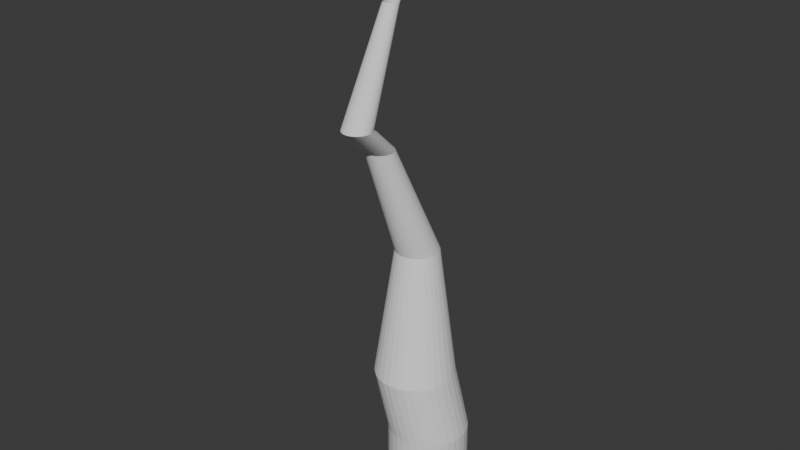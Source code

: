 # Source: env_tree_jiwan_01.blend  (saved by Blender 5.0.119; exported with 4.5.12 LTS)
import bpy
from mathutils import Matrix  # noqa: F401  (used for matrix-valued properties, if any)

bpy.ops.wm.read_factory_settings(use_empty=True)
scene = bpy.context.scene
scene.name = 'Scene'

# ---- collections
col_collection = bpy.data.collections.new('Collection'); scene.collection.children.link(col_collection)

# ---- world
world_world = bpy.data.worlds.new('World'); scene.world = world_world
world_world.use_nodes = True; world_world.node_tree.nodes.clear()
_N = world_world.node_tree.nodes; _L = world_world.node_tree.links
n0 = _N.new('ShaderNodeOutputWorld'); n0.name = 'World Output'; n0.location = (200, 100)
n1 = _N.new('ShaderNodeBackground'); n1.name = 'Background'; n1.location = (-200, 100)
n1.inputs[0].default_value = (0.05088, 0.05088, 0.05088, 1.0)
_L.new(n1.outputs[0], n0.inputs[0])
n0.is_active_output = True
world_world.color = (0.05088, 0.05088, 0.05088)
world_world.sun_shadow_jitter_overblur = 0.0

# ---- meshes
me_cylinder = bpy.data.meshes.new('Cylinder')
me_cylinder.from_pydata([(0.0, 1.0, -1.0), (0.0, 1.0, 1.0), (0.1951, 0.9808, -1.0), (0.1951, 0.9808, 1.0), (0.3827, 0.9239, -1.0), (0.3827, 0.9239, 1.0), (0.5556, 0.8315, -1.0), (0.5556, 0.8315, 1.0), (0.7071, 0.7071, -1.0), (0.7071, 0.7071, 1.0), (0.8315, 0.5556, -1.0), (0.8315, 0.5556, 1.0), (0.9239, 0.3827, -1.0), (0.9239, 0.3827, 1.0), (0.9808, 0.1951, -1.0), (0.9808, 0.1951, 1.0), (1.0, 0.0, -1.0), (1.0, 0.0, 1.0), (0.9808, -0.1951, -1.0), (0.9808, -0.1951, 1.0), (0.9239, -0.3827, -1.0), (0.9239, -0.3827, 1.0), (0.8315, -0.5556, -1.0), (0.8315, -0.5556, 1.0), (0.7071, -0.7071, -1.0), (0.7071, -0.7071, 1.0), (0.5556, -0.8315, -1.0), (0.5556, -0.8315, 1.0), (0.3827, -0.9239, -1.0), (0.3827, -0.9239, 1.0), (0.1951, -0.9808, -1.0), (0.1951, -0.9808, 1.0), (0.0, -1.0, -1.0), (0.0, -1.0, 1.0), (-0.1951, -0.9808, -1.0), (-0.1951, -0.9808, 1.0), (-0.3827, -0.9239, -1.0), (-0.3827, -0.9239, 1.0), (-0.5556, -0.8315, -1.0), (-0.5556, -0.8315, 1.0), (-0.7071, -0.7071, -1.0), (-0.7071, -0.7071, 1.0), (-0.8315, -0.5556, -1.0), (-0.8315, -0.5556, 1.0), (-0.9239, -0.3827, -1.0), (-0.9239, -0.3827, 1.0), (-0.9808, -0.1951, -1.0), (-0.9808, -0.1951, 1.0), (-1.0, 0.0, -1.0), (-1.0, 0.0, 1.0), (-0.9808, 0.1951, -1.0), (-0.9808, 0.1951, 1.0), (-0.9239, 0.3827, -1.0), (-0.9239, 0.3827, 1.0), (-0.8315, 0.5556, -1.0), (-0.8315, 0.5556, 1.0), (-0.7071, 0.7071, -1.0), (-0.7071, 0.7071, 1.0), (-0.5556, 0.8315, -1.0), (-0.5556, 0.8315, 1.0), (-0.3827, 0.9239, -1.0), (-0.3827, 0.9239, 1.0), (-0.1951, 0.9808, -1.0), (-0.1951, 0.9808, 1.0), (-0.1257, 0.8422, 2.554), (-0.3208, 0.8614, 2.554), (0.06186, 0.7852, 2.554), (0.2348, 0.6928, 2.554), (0.3863, 0.5685, 2.554), (0.5107, 0.4169, 2.554), (0.6031, 0.2441, 2.554), (0.66, 0.05646, 2.554), (0.6792, -0.1386, 2.554), (0.66, -0.3337, 2.554), (0.6031, -0.5213, 2.554), (0.5107, -0.6942, 2.554), (0.3863, -0.8457, 2.554), (0.2348, -0.9701, 2.554), (0.06186, -1.063, 2.554), (-0.1257, -1.119, 2.554), (-0.3208, -1.139, 2.554), (-0.5159, -1.119, 2.554), (-0.7035, -1.063, 2.554), (-0.8764, -0.9701, 2.554), (-1.028, -0.8457, 2.554), (-1.152, -0.6942, 2.554), (-1.245, -0.5213, 2.554), (-1.302, -0.3337, 2.554), (-1.321, -0.1386, 2.554), (-1.302, 0.05646, 2.554), (-1.245, 0.2441, 2.554), (-1.152, 0.4169, 2.554), (-1.028, 0.5685, 2.554), (-0.8764, 0.6928, 2.554), (-0.7035, 0.7852, 2.554), (-0.5159, 0.8422, 2.554), (-0.6274, 0.976, 5.498), (-0.7352, 0.9866, 5.498), (-0.5238, 0.9446, 5.498), (-0.4284, 0.8936, 5.498), (-0.3447, 0.8249, 5.498), (-0.276, 0.7412, 5.498), (-0.225, 0.6457, 5.498), (-0.1935, 0.5421, 5.498), (-0.1829, 0.4344, 5.498), (-0.1935, 0.3267, 5.498), (-0.225, 0.2231, 5.498), (-0.276, 0.1276, 5.498), (-0.3447, 0.04391, 5.498), (-0.4284, -0.02477, 5.498), (-0.5238, -0.0758, 5.498), (-0.6274, -0.1072, 5.498), (-0.7352, -0.1178, 5.498), (-0.8429, -0.1072, 5.498), (-0.9465, -0.0758, 5.498), (-1.042, -0.02477, 5.498), (-1.126, 0.04391, 5.498), (-1.194, 0.1276, 5.498), (-1.245, 0.2231, 5.498), (-1.277, 0.3267, 5.498), (-1.287, 0.4344, 5.498), (-1.277, 0.5421, 5.498), (-1.245, 0.6457, 5.498), (-1.194, 0.7412, 5.498), (-1.126, 0.8249, 5.498), (-1.042, 0.8936, 5.498), (-0.9465, 0.9446, 5.498), (-0.8429, 0.976, 5.498), (-0.9748, -0.2008, 8.289), (-1.045, -0.1939, 8.289), (-0.9072, -0.2213, 8.289), (-0.845, -0.2546, 8.289), (-0.7905, -0.2994, 8.289), (-0.7457, -0.3539, 8.289), (-0.7124, -0.4161, 8.289), (-0.6919, -0.4837, 8.289), (-0.685, -0.5539, 8.289), (-0.6919, -0.6241, 8.289), (-0.7124, -0.6917, 8.289), (-0.7457, -0.7539, 8.289), (-0.7905, -0.8084, 8.289), (-0.845, -0.8532, 8.289), (-0.9072, -0.8865, 8.289), (-0.9748, -0.907, 8.289), (-1.045, -0.9139, 8.289), (-1.115, -0.907, 8.289), (-1.183, -0.8865, 8.289), (-1.245, -0.8532, 8.289), (-1.3, -0.8084, 8.289), (-1.344, -0.7539, 8.289), (-1.378, -0.6917, 8.289), (-1.398, -0.6241, 8.289), (-1.405, -0.5539, 8.289), (-1.398, -0.4837, 8.289), (-1.378, -0.4161, 8.289), (-1.344, -0.3539, 8.289), (-1.3, -0.2994, 8.289), (-1.245, -0.2546, 8.289), (-1.183, -0.2213, 8.289), (-1.115, -0.2008, 8.289), (-0.7755, -1.155, 9.109), (-0.8458, -1.148, 9.109), (-0.708, -1.175, 9.109), (-0.6458, -1.209, 9.109), (-0.5912, -1.253, 9.109), (-0.5464, -1.308, 9.109), (-0.5132, -1.37, 9.109), (-0.4927, -1.438, 9.109), (-0.4858, -1.508, 9.109), (-0.4927, -1.578, 9.109), (-0.5132, -1.646, 9.109), (-0.5464, -1.708, 9.109), (-0.5912, -1.762, 9.109), (-0.6458, -1.807, 9.109), (-0.708, -1.84, 9.109), (-0.7755, -1.861, 9.109), (-0.8458, -1.868, 9.109), (-0.916, -1.861, 9.109), (-0.9835, -1.84, 9.109), (-1.046, -1.807, 9.109), (-1.1, -1.762, 9.109), (-1.145, -1.708, 9.109), (-1.178, -1.646, 9.109), (-1.199, -1.578, 9.109), (-1.206, -1.508, 9.109), (-1.199, -1.438, 9.109), (-1.178, -1.37, 9.109), (-1.145, -1.308, 9.109), (-1.1, -1.253, 9.109), (-1.046, -1.209, 9.109), (-0.9835, -1.175, 9.109), (-0.916, -1.155, 9.109), (-0.9599, -0.0007233, 11.61), (-0.9975, 0.002986, 11.61), (-0.9237, -0.01171, 11.61), (-0.8903, -0.02955, 11.61), (-0.861, -0.05356, 11.61), (-0.837, -0.08281, 11.61), (-0.8192, -0.1162, 11.61), (-0.8082, -0.1524, 11.61), (-0.8045, -0.1901, 11.61), (-0.8082, -0.2277, 11.61), (-0.8192, -0.2639, 11.61), (-0.837, -0.2973, 11.61), (-0.861, -0.3266, 11.61), (-0.8903, -0.3506, 11.61), (-0.9237, -0.3684, 11.61), (-0.9599, -0.3794, 11.61), (-0.9975, -0.3831, 11.61), (-1.035, -0.3794, 11.61), (-1.071, -0.3684, 11.61), (-1.105, -0.3506, 11.61), (-1.134, -0.3266, 11.61), (-1.158, -0.2973, 11.61), (-1.176, -0.2639, 11.61), (-1.187, -0.2277, 11.61), (-1.191, -0.1901, 11.61), (-1.187, -0.1524, 11.61), (-1.176, -0.1162, 11.61), (-1.158, -0.08281, 11.61), (-1.134, -0.05356, 11.61), (-1.105, -0.02955, 11.61), (-1.071, -0.01171, 11.61), (-1.035, -0.0007233, 11.61), (-2.039, -1.135, 13.54), (-2.05, -1.134, 13.54), (-2.027, -1.138, 13.54), (-2.017, -1.144, 13.54), (-2.008, -1.151, 13.54), (-2.001, -1.16, 13.54), (-1.995, -1.171, 13.54), (-1.992, -1.182, 13.54), (-1.991, -1.194, 13.54), (-1.992, -1.205, 13.54), (-1.995, -1.216, 13.54), (-2.001, -1.227, 13.54), (-2.008, -1.236, 13.54), (-2.017, -1.243, 13.54), (-2.027, -1.249, 13.54), (-2.039, -1.252, 13.54), (-2.05, -1.253, 13.54), (-2.062, -1.252, 13.54), (-2.073, -1.249, 13.54), (-2.083, -1.243, 13.54), (-2.092, -1.236, 13.54), (-2.1, -1.227, 13.54), (-2.105, -1.216, 13.54), (-2.109, -1.205, 13.54), (-2.11, -1.194, 13.54), (-2.109, -1.182, 13.54), (-2.105, -1.171, 13.54), (-2.1, -1.16, 13.54), (-2.092, -1.151, 13.54), (-2.083, -1.144, 13.54), (-2.073, -1.138, 13.54), (-2.062, -1.135, 13.54), (-2.029, -0.6922, 14.04), (-2.029, -0.6922, 14.04), (-2.029, -0.6922, 14.04), (-2.029, -0.6922, 14.04), (-2.029, -0.6922, 14.04), (-2.029, -0.6922, 14.04), (-2.029, -0.6922, 14.04), (-2.029, -0.6922, 14.04), (-2.029, -0.6922, 14.04), (-2.029, -0.6922, 14.04), (-2.029, -0.6922, 14.04), (-2.029, -0.6922, 14.04), (-2.029, -0.6922, 14.04), (-2.029, -0.6922, 14.04), (-2.029, -0.6922, 14.04), (-2.029, -0.6922, 14.04), (-2.029, -0.6922, 14.04), (-2.029, -0.6922, 14.04), (-2.029, -0.6922, 14.04), (-2.029, -0.6922, 14.04), (-2.029, -0.6922, 14.04), (-2.029, -0.6922, 14.04), (-2.029, -0.6922, 14.04), (-2.029, -0.6922, 14.04), (-2.029, -0.6922, 14.04), (-2.029, -0.6922, 14.04), (-2.029, -0.6922, 14.04), (-2.029, -0.6922, 14.04), (-2.029, -0.6922, 14.04), (-2.029, -0.6922, 14.04), (-2.029, -0.6922, 14.04), (-2.029, -0.6922, 14.04)], [], [(0, 1, 3, 2), (2, 3, 5, 4), (4, 5, 7, 6), (6, 7, 9, 8), (8, 9, 11, 10), (10, 11, 13, 12), (12, 13, 15, 14), (14, 15, 17, 16), (16, 17, 19, 18), (18, 19, 21, 20), (20, 21, 23, 22), (22, 23, 25, 24), (24, 25, 27, 26), (26, 27, 29, 28), (28, 29, 31, 30), (30, 31, 33, 32), (32, 33, 35, 34), (34, 35, 37, 36), (36, 37, 39, 38), (38, 39, 41, 40), (40, 41, 43, 42), (42, 43, 45, 44), (44, 45, 47, 46), (46, 47, 49, 48), (48, 49, 51, 50), (50, 51, 53, 52), (52, 53, 55, 54), (54, 55, 57, 56), (56, 57, 59, 58), (58, 59, 61, 60), (7, 5, 66, 67), (60, 61, 63, 62), (62, 63, 1, 0), (0, 2, 4, 6, 8, 10, 12, 14, 16, 18, 20, 22, 24, 26, 28, 30, 32, 34, 36, 38, 40, 42, 44, 46, 48, 50, 52, 54, 56, 58, 60, 62), (90, 89, 121, 122), (25, 23, 75, 76), (43, 41, 84, 85), (61, 59, 93, 94), (17, 15, 71, 72), (35, 33, 80, 81), (53, 51, 89, 90), (9, 7, 67, 68), (27, 25, 76, 77), (45, 43, 85, 86), (63, 61, 94, 95), (19, 17, 72, 73), (37, 35, 81, 82), (55, 53, 90, 91), (11, 9, 68, 69), (29, 27, 77, 78), (47, 45, 86, 87), (3, 1, 65, 64), (1, 63, 95, 65), (21, 19, 73, 74), (39, 37, 82, 83), (57, 55, 91, 92), (13, 11, 69, 70), (31, 29, 78, 79), (49, 47, 87, 88), (5, 3, 64, 66), (23, 21, 74, 75), (41, 39, 83, 84), (59, 57, 92, 93), (15, 13, 70, 71), (33, 31, 79, 80), (51, 49, 88, 89), (109, 108, 140, 141), (77, 76, 108, 109), (91, 90, 122, 123), (78, 77, 109, 110), (64, 65, 97, 96), (92, 91, 123, 124), (79, 78, 110, 111), (66, 64, 96, 98), (93, 92, 124, 125), (80, 79, 111, 112), (67, 66, 98, 99), (94, 93, 125, 126), (81, 80, 112, 113), (68, 67, 99, 100), (95, 94, 126, 127), (82, 81, 113, 114), (69, 68, 100, 101), (65, 95, 127, 97), (83, 82, 114, 115), (70, 69, 101, 102), (84, 83, 115, 116), (71, 70, 102, 103), (85, 84, 116, 117), (72, 71, 103, 104), (86, 85, 117, 118), (73, 72, 104, 105), (87, 86, 118, 119), (74, 73, 105, 106), (88, 87, 119, 120), (75, 74, 106, 107), (89, 88, 120, 121), (76, 75, 107, 108), (144, 143, 175, 176), (123, 122, 154, 155), (110, 109, 141, 142), (96, 97, 129, 128), (124, 123, 155, 156), (111, 110, 142, 143), (98, 96, 128, 130), (125, 124, 156, 157), (112, 111, 143, 144), (99, 98, 130, 131), (126, 125, 157, 158), (113, 112, 144, 145), (100, 99, 131, 132), (127, 126, 158, 159), (114, 113, 145, 146), (101, 100, 132, 133), (97, 127, 159, 129), (115, 114, 146, 147), (102, 101, 133, 134), (116, 115, 147, 148), (103, 102, 134, 135), (117, 116, 148, 149), (104, 103, 135, 136), (118, 117, 149, 150), (105, 104, 136, 137), (119, 118, 150, 151), (106, 105, 137, 138), (120, 119, 151, 152), (107, 106, 138, 139), (121, 120, 152, 153), (108, 107, 139, 140), (122, 121, 153, 154), (179, 178, 210, 211), (131, 130, 162, 163), (158, 157, 189, 190), (145, 144, 176, 177), (132, 131, 163, 164), (159, 158, 190, 191), (146, 145, 177, 178), (133, 132, 164, 165), (129, 159, 191, 161), (147, 146, 178, 179), (134, 133, 165, 166), (148, 147, 179, 180), (135, 134, 166, 167), (149, 148, 180, 181), (136, 135, 167, 168), (150, 149, 181, 182), (137, 136, 168, 169), (151, 150, 182, 183), (138, 137, 169, 170), (152, 151, 183, 184), (139, 138, 170, 171), (153, 152, 184, 185), (140, 139, 171, 172), (154, 153, 185, 186), (141, 140, 172, 173), (155, 154, 186, 187), (142, 141, 173, 174), (128, 129, 161, 160), (156, 155, 187, 188), (143, 142, 174, 175), (130, 128, 160, 162), (157, 156, 188, 189), (214, 213, 245, 246), (166, 165, 197, 198), (180, 179, 211, 212), (167, 166, 198, 199), (181, 180, 212, 213), (168, 167, 199, 200), (182, 181, 213, 214), (169, 168, 200, 201), (183, 182, 214, 215), (170, 169, 201, 202), (184, 183, 215, 216), (171, 170, 202, 203), (185, 184, 216, 217), (172, 171, 203, 204), (186, 185, 217, 218), (173, 172, 204, 205), (187, 186, 218, 219), (174, 173, 205, 206), (160, 161, 193, 192), (188, 187, 219, 220), (175, 174, 206, 207), (162, 160, 192, 194), (189, 188, 220, 221), (176, 175, 207, 208), (163, 162, 194, 195), (190, 189, 221, 222), (177, 176, 208, 209), (164, 163, 195, 196), (191, 190, 222, 223), (178, 177, 209, 210), (165, 164, 196, 197), (161, 191, 223, 193), (249, 248, 280, 281), (201, 200, 232, 233), (215, 214, 246, 247), (202, 201, 233, 234), (216, 215, 247, 248), (203, 202, 234, 235), (217, 216, 248, 249), (204, 203, 235, 236), (218, 217, 249, 250), (205, 204, 236, 237), (219, 218, 250, 251), (206, 205, 237, 238), (192, 193, 225, 224), (220, 219, 251, 252), (207, 206, 238, 239), (194, 192, 224, 226), (221, 220, 252, 253), (208, 207, 239, 240), (195, 194, 226, 227), (222, 221, 253, 254), (209, 208, 240, 241), (196, 195, 227, 228), (223, 222, 254, 255), (210, 209, 241, 242), (197, 196, 228, 229), (193, 223, 255, 225), (211, 210, 242, 243), (198, 197, 229, 230), (212, 211, 243, 244), (199, 198, 230, 231), (213, 212, 244, 245), (200, 199, 231, 232), (256, 257, 287, 286, 285, 284, 283, 282, 281, 280, 279, 278, 277, 276, 275, 274, 273, 272, 271, 270, 269, 268, 267, 266, 265, 264, 263, 262, 261, 260, 259, 258), (236, 235, 267, 268), (250, 249, 281, 282), (237, 236, 268, 269), (251, 250, 282, 283), (238, 237, 269, 270), (224, 225, 257, 256), (252, 251, 283, 284), (239, 238, 270, 271), (226, 224, 256, 258), (253, 252, 284, 285), (240, 239, 271, 272), (227, 226, 258, 259), (254, 253, 285, 286), (241, 240, 272, 273), (228, 227, 259, 260), (255, 254, 286, 287), (242, 241, 273, 274), (229, 228, 260, 261), (225, 255, 287, 257), (243, 242, 274, 275), (230, 229, 261, 262), (244, 243, 275, 276), (231, 230, 262, 263), (245, 244, 276, 277), (232, 231, 263, 264), (246, 245, 277, 278), (233, 232, 264, 265), (247, 246, 278, 279), (234, 233, 265, 266), (248, 247, 279, 280), (235, 234, 266, 267)])
_uv = me_cylinder.uv_layers.new(name='UVMap')
_uv.uv.foreach_set('vector', [1.0, 0.5, 1.0, 1.0, 0.9688, 1.0, 0.9688, 0.5, 0.9688, 0.5, 0.9688, 1.0, 0.9375, 1.0, 0.9375, 0.5, 0.9375, 0.5, 0.9375, 1.0, 0.9062, 1.0, 0.9062, 0.5, 0.9062, 0.5, 0.9062, 1.0, 0.875, 1.0, 0.875, 0.5, 0.875, 0.5, 0.875, 1.0, 0.8438, 1.0, 0.8438, 0.5, 0.8438, 0.5, 0.8438, 1.0, 0.8125, 1.0, 0.8125, 0.5, 0.8125, 0.5, 0.8125, 1.0, 0.7812, 1.0, 0.7812, 0.5, 0.7812, 0.5, 0.7812, 1.0, 0.75, 1.0, 0.75, 0.5, 0.75, 0.5, 0.75, 1.0, 0.7188, 1.0, 0.7188, 0.5, 0.7188, 0.5, 0.7188, 1.0, 0.6875, 1.0, 0.6875, 0.5, 0.6875, 0.5, 0.6875, 1.0, 0.6562, 1.0, 0.6562, 0.5, 0.6562, 0.5, 0.6562, 1.0, 0.625, 1.0, 0.625, 0.5, 0.625, 0.5, 0.625, 1.0, 0.5938, 1.0, 0.5938, 0.5, 0.5938, 0.5, 0.5938, 1.0, 0.5625, 1.0, 0.5625, 0.5, 0.5625, 0.5, 0.5625, 1.0, 0.5312, 1.0, 0.5312, 0.5, 0.5312, 0.5, 0.5312, 1.0, 0.5, 1.0, 0.5, 0.5, 0.5, 0.5, 0.5, 1.0, 0.4688, 1.0, 0.4688, 0.5, 0.4688, 0.5, 0.4688, 1.0, 0.4375, 1.0, 0.4375, 0.5, 0.4375, 0.5, 0.4375, 1.0, 0.4062, 1.0, 0.4062, 0.5, 0.4062, 0.5, 0.4062, 1.0, 0.375, 1.0, 0.375, 0.5, 0.375, 0.5, 0.375, 1.0, 0.3438, 1.0, 0.3438, 0.5, 0.3438, 0.5, 0.3438, 1.0, 0.3125, 1.0, 0.3125, 0.5, 0.3125, 0.5, 0.3125, 1.0, 0.2812, 1.0, 0.2812, 0.5, 0.2812, 0.5, 0.2812, 1.0, 0.25, 1.0, 0.25, 0.5, 0.25, 0.5, 0.25, 1.0, 0.2188, 1.0, 0.2188, 0.5, 0.2188, 0.5, 0.2188, 1.0, 0.1875, 1.0, 0.1875, 0.5, 0.1875, 0.5, 0.1875, 1.0, 0.1562, 1.0, 0.1562, 0.5, 0.1562, 0.5, 0.1562, 1.0, 0.125, 1.0, 0.125, 0.5, 0.125, 0.5, 0.125, 1.0, 0.09375, 1.0, 0.09375, 0.5, 0.09375, 0.5, 0.09375, 1.0, 0.0625, 1.0, 0.0625, 0.5, 0.9062, 1.0, 0.9375, 1.0, 0.9375, 1.0, 0.9062, 1.0, 0.0625, 0.5, 0.0625, 1.0, 0.03125, 1.0, 0.03125, 0.5, 0.03125, 0.5, 0.03125, 1.0, 0.0, 1.0, 0.0, 0.5, 0.75, 0.49, 0.7968, 0.4854, 0.8418, 0.4717, 0.8833, 0.4496, 0.9197, 0.4197, 0.9496, 0.3833, 0.9717, 0.3418, 0.9854, 0.2968, 0.99, 0.25, 0.9854, 0.2032, 0.9717, 0.1582, 0.9496, 0.1167, 0.9197, 0.08029, 0.8833, 0.05045, 0.8418, 0.02827, 0.7968, 0.01461, 0.75, 0.01, 0.7032, 0.01461, 0.6582, 0.02827, 0.6167, 0.05045, 0.5803, 0.08029, 0.5504, 0.1167, 0.5283, 0.1582, 0.5146, 0.2032, 0.51, 0.25, 0.5146, 0.2968, 0.5283, 0.3418, 0.5504, 0.3833, 0.5803, 0.4197, 0.6167, 0.4496, 0.6582, 0.4717, 0.7032, 0.4854, 0.1875, 1.0, 0.2188, 1.0, 0.2161, 1.0, 0.1852, 1.0, 0.625, 1.0, 0.6562, 1.0, 0.6562, 1.0, 0.625, 1.0, 0.3438, 1.0, 0.375, 1.0, 0.375, 1.0, 0.3438, 1.0, 0.0625, 1.0, 0.09375, 1.0, 0.09375, 1.0, 0.0625, 1.0, 0.75, 1.0, 0.7812, 1.0, 0.7812, 1.0, 0.75, 1.0, 0.4688, 1.0, 0.5, 1.0, 0.5, 1.0, 0.4688, 1.0, 0.1875, 1.0, 0.2188, 1.0, 0.2188, 1.0, 0.1875, 1.0, 0.875, 1.0, 0.9062, 1.0, 0.9062, 1.0, 0.875, 1.0, 0.5938, 1.0, 0.625, 1.0, 0.625, 1.0, 0.5938, 1.0, 0.3125, 1.0, 0.3438, 1.0, 0.3438, 1.0, 0.3125, 1.0, 0.03125, 1.0, 0.0625, 1.0, 0.0625, 1.0, 0.03125, 1.0, 0.7188, 1.0, 0.75, 1.0, 0.75, 1.0, 0.7188, 1.0, 0.4375, 1.0, 0.4688, 1.0, 0.4688, 1.0, 0.4375, 1.0, 0.1562, 1.0, 0.1875, 1.0, 0.1875, 1.0, 0.1562, 1.0, 0.8438, 1.0, 0.875, 1.0, 0.875, 1.0, 0.8438, 1.0, 0.5625, 1.0, 0.5938, 1.0, 0.5938, 1.0, 0.5625, 1.0, 0.2812, 1.0, 0.3125, 1.0, 0.3125, 1.0, 0.2812, 1.0, 0.9688, 1.0, 1.0, 1.0, 1.0, 1.0, 0.9688, 1.0, 0.0, 1.0, 0.03125, 1.0, 0.03125, 1.0, 0.0, 1.0, 0.6875, 1.0, 0.7188, 1.0, 0.7188, 1.0, 0.6875, 1.0, 0.4062, 1.0, 0.4375, 1.0, 0.4375, 1.0, 0.4062, 1.0, 0.125, 1.0, 0.1562, 1.0, 0.1562, 1.0, 0.125, 1.0, 0.8125, 1.0, 0.8438, 1.0, 0.8438, 1.0, 0.8125, 1.0, 0.5312, 1.0, 0.5625, 1.0, 0.5625, 1.0, 0.5312, 1.0, 0.25, 1.0, 0.2812, 1.0, 0.2812, 1.0, 0.25, 1.0, 0.9375, 1.0, 0.9688, 1.0, 0.9688, 1.0, 0.9375, 1.0, 0.6562, 1.0, 0.6875, 1.0, 0.6875, 1.0, 0.6562, 1.0, 0.375, 1.0, 0.4062, 1.0, 0.4062, 1.0, 0.375, 1.0, 0.09375, 1.0, 0.125, 1.0, 0.125, 1.0, 0.09375, 1.0, 0.7812, 1.0, 0.8125, 1.0, 0.8125, 1.0, 0.7812, 1.0, 0.5, 1.0, 0.5312, 1.0, 0.5312, 1.0, 0.5, 1.0, 0.2188, 1.0, 0.25, 1.0, 0.25, 1.0, 0.2188, 1.0, 0.5939, 1.0, 0.6246, 1.0, 0.6205, 1.0, 0.5895, 1.0, 0.5938, 1.0, 0.625, 1.0, 0.6246, 1.0, 0.5939, 1.0, 0.1562, 1.0, 0.1875, 1.0, 0.1852, 1.0, 0.1546, 1.0, 0.5625, 1.0, 0.5938, 1.0, 0.5939, 1.0, 0.5631, 1.0, 0.9688, 1.0, 1.0, 1.0, 0.995, 1.0, 0.9715, 1.0, 0.125, 1.0, 0.1562, 1.0, 0.1546, 1.0, 0.1242, 1.0, 0.5312, 1.0, 0.5625, 1.0, 0.5631, 1.0, 0.5323, 1.0, 0.9375, 1.0, 0.9688, 1.0, 0.9715, 1.0, 0.9402, 1.0, 0.09375, 1.0, 0.125, 1.0, 0.1242, 1.0, 0.09393, 1.0, 0.5, 1.0, 0.5312, 1.0, 0.5323, 1.0, 0.5012, 1.0, 0.9062, 1.0, 0.9375, 1.0, 0.9402, 1.0, 0.9086, 1.0, 0.0625, 1.0, 0.09375, 1.0, 0.09393, 1.0, 0.06359, 1.0, 0.4688, 1.0, 0.5, 1.0, 0.5012, 1.0, 0.4699, 1.0, 0.875, 1.0, 0.9062, 1.0, 0.9086, 1.0, 0.8767, 1.0, 0.03125, 1.0, 0.0625, 1.0, 0.06359, 1.0, 0.03313, 1.0, 0.4375, 1.0, 0.4688, 1.0, 0.4699, 1.0, 0.4384, 1.0, 0.8438, 1.0, 0.875, 1.0, 0.8767, 1.0, 0.8447, 1.0, 0.0, 1.0, 0.03125, 1.0, 0.03313, 1.0, 0.008706, 1.0, 0.4062, 1.0, 0.4375, 1.0, 0.4384, 1.0, 0.4065, 1.0, 0.8125, 1.0, 0.8438, 1.0, 0.8447, 1.0, 0.8127, 1.0, 0.375, 1.0, 0.4062, 1.0, 0.4065, 1.0, 0.3745, 1.0, 0.7812, 1.0, 0.8125, 1.0, 0.8127, 1.0, 0.7807, 1.0, 0.3438, 1.0, 0.375, 1.0, 0.3745, 1.0, 0.3425, 1.0, 0.75, 1.0, 0.7812, 1.0, 0.7807, 1.0, 0.749, 1.0, 0.3125, 1.0, 0.3438, 1.0, 0.3425, 1.0, 0.3105, 1.0, 0.7188, 1.0, 0.75, 1.0, 0.749, 1.0, 0.7175, 1.0, 0.2812, 1.0, 0.3125, 1.0, 0.3105, 1.0, 0.2788, 1.0, 0.6875, 1.0, 0.7188, 1.0, 0.7175, 1.0, 0.6863, 1.0, 0.25, 1.0, 0.2812, 1.0, 0.2788, 1.0, 0.2473, 1.0, 0.6562, 1.0, 0.6875, 1.0, 0.6863, 1.0, 0.6553, 1.0, 0.2188, 1.0, 0.25, 1.0, 0.2473, 1.0, 0.2161, 1.0, 0.625, 1.0, 0.6562, 1.0, 0.6553, 1.0, 0.6246, 1.0, 0.499, 1.0, 0.5289, 1.0, 0.4921, 1.0, 0.5434, 1.0, 0.1546, 1.0, 0.1852, 1.0, 0.186, 1.0, 0.154, 1.0, 0.5631, 1.0, 0.5939, 1.0, 0.5895, 1.0, 0.559, 1.0, 0.9715, 1.0, 0.995, 1.0, 0.9899, 1.0, 0.9704, 1.0, 0.1242, 1.0, 0.1546, 1.0, 0.154, 1.0, 0.1225, 1.0, 0.5323, 1.0, 0.5631, 1.0, 0.559, 1.0, 0.5289, 1.0, 0.9402, 1.0, 0.9715, 1.0, 0.9704, 1.0, 0.9407, 1.0, 0.09393, 1.0, 0.1242, 1.0, 0.1225, 1.0, 0.0915, 1.0, 0.5012, 1.0, 0.5323, 1.0, 0.5289, 1.0, 0.499, 1.0, 0.9086, 1.0, 0.9402, 1.0, 0.9407, 1.0, 0.9101, 1.0, 0.06359, 1.0, 0.09393, 1.0, 0.0915, 1.0, 0.06099, 1.0, 0.4699, 1.0, 0.5012, 1.0, 0.499, 1.0, 0.4691, 1.0, 0.8767, 1.0, 0.9086, 1.0, 0.9101, 1.0, 0.879, 1.0, 0.03313, 1.0, 0.06359, 1.0, 0.06099, 1.0, 0.03155, 1.0, 0.4384, 1.0, 0.4699, 1.0, 0.4691, 1.0, 0.439, 1.0, 0.8447, 1.0, 0.8767, 1.0, 0.879, 1.0, 0.8474, 1.0, 0.008706, 1.0, 0.03313, 1.0, 0.03155, 1.0, 0.01104, 1.0, 0.4065, 1.0, 0.4384, 1.0, 0.439, 1.0, 0.4087, 1.0, 0.8127, 1.0, 0.8447, 1.0, 0.8474, 1.0, 0.8153, 1.0, 0.3745, 1.0, 0.4065, 1.0, 0.4087, 1.0, 0.3779, 1.0, 0.7807, 1.0, 0.8127, 1.0, 0.8153, 1.0, 0.7827, 1.0, 0.3425, 1.0, 0.3745, 1.0, 0.3779, 1.0, 0.3467, 1.0, 0.749, 1.0, 0.7807, 1.0, 0.7827, 1.0, 0.7498, 1.0, 0.3105, 1.0, 0.3425, 1.0, 0.3467, 1.0, 0.3151, 1.0, 0.7175, 1.0, 0.749, 1.0, 0.7498, 1.0, 0.7169, 1.0, 0.2788, 1.0, 0.3105, 1.0, 0.3151, 1.0, 0.283, 1.0, 0.6863, 1.0, 0.7175, 1.0, 0.7169, 1.0, 0.6843, 1.0, 0.2473, 1.0, 0.2788, 1.0, 0.283, 1.0, 0.2507, 1.0, 0.6553, 1.0, 0.6863, 1.0, 0.6843, 1.0, 0.6521, 1.0, 0.2161, 1.0, 0.2473, 1.0, 0.2507, 1.0, 0.2183, 1.0, 0.6246, 1.0, 0.6553, 1.0, 0.6521, 1.0, 0.6205, 1.0, 0.1852, 1.0, 0.2161, 1.0, 0.2183, 1.0, 0.186, 1.0, 0.6778, 1.0, 0.6383, 1.0, 0.9989, 1.0, 1.093, 1.0, 0.9101, 1.0, 0.9407, 1.0, 0.6697, 1.0, 0.5759, 1.0, 0.06099, 1.0, 0.0915, 1.0, 0.2498, 1.0, 0.1382, 1.0, 0.4691, 1.0, 0.499, 1.0, 0.5434, 1.0, 0.5928, 1.0, 0.879, 1.0, 0.9101, 1.0, 0.5759, 1.0, 0.4921, 1.0, 0.03155, 1.0, 0.06099, 1.0, 0.1382, 1.0, 0.03432, 1.0, 0.439, 1.0, 0.4691, 1.0, 0.5928, 1.0, 0.6383, 1.0, 0.8474, 1.0, 0.879, 1.0, 0.4921, 1.0, 0.4214, 1.0, 0.01104, 1.0, 0.03155, 1.0, 0.03432, 1.0, -0.01941, 1.0, 0.4087, 1.0, 0.439, 1.0, 0.6383, 1.0, 0.6778, 1.0, 0.8153, 1.0, 0.8474, 1.0, 0.4214, 1.0, 0.367, 1.0, 0.3779, 1.0, 0.4087, 1.0, 0.6778, 1.0, 0.7088, 1.0, 0.7827, 1.0, 0.8153, 1.0, 0.367, 1.0, 0.3315, 1.0, 0.3467, 1.0, 0.3779, 1.0, 0.7088, 1.0, 0.7287, 1.0, 0.7498, 1.0, 0.7827, 1.0, 0.3315, 1.0, 0.3165, 1.0, 0.3151, 1.0, 0.3467, 1.0, 0.7287, 1.0, 0.7345, 1.0, 0.7169, 1.0, 0.7498, 1.0, 0.3165, 1.0, 0.3213, 1.0, 0.283, 1.0, 0.3151, 1.0, 0.7345, 1.0, 0.7238, 1.0, 0.6843, 1.0, 0.7169, 1.0, 0.3213, 1.0, 0.3433, 1.0, 0.2507, 1.0, 0.283, 1.0, 0.7238, 1.0, 0.6945, 1.0, 0.6521, 1.0, 0.6843, 1.0, 0.3433, 1.0, 0.3784, 1.0, 0.2183, 1.0, 0.2507, 1.0, 0.6945, 1.0, 0.6455, 1.0, 0.6205, 1.0, 0.6521, 1.0, 0.3784, 1.0, 0.4223, 1.0, 0.186, 1.0, 0.2183, 1.0, 0.6455, 1.0, 0.5775, 1.0, 0.5895, 1.0, 0.6205, 1.0, 0.4223, 1.0, 0.4712, 1.0, 0.154, 1.0, 0.186, 1.0, 0.5775, 1.0, 0.4928, 1.0, 0.559, 1.0, 0.5895, 1.0, 0.4712, 1.0, 0.5222, 1.0, 0.9704, 1.0, 0.9899, 1.0, 0.9092, 1.0, 0.8316, 1.0, 0.1225, 1.0, 0.154, 1.0, 0.4928, 1.0, 0.358, 1.0, 0.5289, 1.0, 0.559, 1.0, 0.5222, 1.0, 0.4921, 1.0, 0.9407, 1.0, 0.9704, 1.0, 0.8316, 1.0, 0.6697, 1.0, 0.0915, 1.0, 0.1225, 1.0, 0.358, 1.0, 0.2498, 1.0, 0.6861, 1.0, 0.9618, 1.0, 0.9906, 1.0, 0.8391, 1.0, 0.367, 1.0, 0.4214, 1.0, 1.548, 1.0, 1.359, 1.0, 0.7088, 1.0, 0.6778, 1.0, 1.093, 1.0, 1.089, 1.0, 0.3315, 1.0, 0.367, 1.0, 1.359, 1.0, 1.011, 1.0, 0.7287, 1.0, 0.7088, 1.0, 1.089, 1.0, 0.9618, 1.0, 0.3165, 1.0, 0.3315, 1.0, 1.011, 1.0, 0.4547, 1.0, 0.7345, 1.0, 0.7287, 1.0, 0.9618, 1.0, 0.6861, 1.0, 0.3213, 1.0, 0.3165, 1.0, 0.4547, 1.0, 0.07289, 1.0, 0.7238, 1.0, 0.7345, 1.0, 0.6861, 1.0, 0.1739, 1.0, 0.3433, 1.0, 0.3213, 1.0, 0.07289, 1.0, -0.1347, 1.0, 0.6945, 1.0, 0.7238, 1.0, 0.1739, 1.0, -0.2487, 1.0, 0.3784, 1.0, 0.3433, 1.0, -0.1347, 1.0, -0.1781, 1.0, 0.6455, 1.0, 0.6945, 1.0, -0.2487, 1.0, -0.5642, 1.0, 0.4223, 1.0, 0.3784, 1.0, -0.1781, 1.0, -0.09188, 1.0, 0.5775, 1.0, 0.6455, 1.0, -0.5642, 1.0, -0.8826, 1.0, 0.4712, 1.0, 0.4223, 1.0, -0.09188, 1.0, 0.1, 1.0, 0.4928, 1.0, 0.5775, 1.0, -0.8826, 1.0, -1.08, 1.0, 0.5222, 1.0, 0.4712, 1.0, 0.1, 1.0, 0.4041, 1.0, 0.8316, 1.0, 0.9092, 1.0, 1.199, 1.0, 1.158, 1.0, 0.358, 1.0, 0.4928, 1.0, -1.08, 1.0, -0.6447, 1.0, 0.4921, 1.0, 0.5222, 1.0, 0.4041, 1.0, 0.5503, 1.0, 0.6697, 1.0, 0.8316, 1.0, 1.158, 1.0, 1.678, 1.0, 0.2498, 1.0, 0.358, 1.0, -0.6447, 1.0, -0.4291, 1.0, 0.5434, 1.0, 0.4921, 1.0, 0.5503, 1.0, 0.6558, 1.0, 0.5759, 1.0, 0.6697, 1.0, 1.678, 1.0, 1.642, 1.0, 0.1382, 1.0, 0.2498, 1.0, -0.4291, 1.0, -0.1646, 1.0, 0.5928, 1.0, 0.5434, 1.0, 0.6558, 1.0, 0.8387, 1.0, 0.4921, 1.0, 0.5759, 1.0, 1.642, 1.0, 1.589, 1.0, 0.03432, 1.0, 0.1382, 1.0, -0.1646, 1.0, 0.02714, 1.0, 0.6383, 1.0, 0.5928, 1.0, 0.8387, 1.0, 0.9989, 1.0, 0.4214, 1.0, 0.4921, 1.0, 1.589, 1.0, 1.548, 1.0, -0.01941, 1.0, 0.03432, 1.0, 0.02714, 1.0, 0.009699, 1.0, -0.2808, 1.0, 0.0897, 1.0, 0.001066, 1.0, -0.6889, 1.0, 0.07289, 1.0, 0.4547, 1.0, 0.7806, 1.0, 0.277, 1.0, 0.1739, 1.0, 0.6861, 1.0, 0.8391, 1.0, 0.515, 1.0, -0.1347, 1.0, 0.07289, 1.0, 0.277, 1.0, -0.05564, 1.0, -0.2487, 1.0, 0.1739, 1.0, 0.515, 1.0, 0.0897, 1.0, -0.1781, 1.0, -0.1347, 1.0, -0.05564, 1.0, -0.1598, 1.0, -0.5642, 1.0, -0.2487, 1.0, 0.0897, 1.0, -0.2808, 1.0, -0.09188, 1.0, -0.1781, 1.0, -0.1598, 1.0, -0.04015, 1.0, -0.8826, 1.0, -0.5642, 1.0, -0.2808, 1.0, -0.6286, 1.0, 0.1, 1.0, -0.09188, 1.0, -0.04015, 1.0, 0.2683, 1.0, -1.08, 1.0, -0.8826, 1.0, -0.6286, 1.0, -0.9405, 1.0, 0.4041, 1.0, 0.1, 1.0, 0.2683, 1.0, 0.5259, 1.0, 1.158, 1.0, 1.199, 1.0, 1.154, 1.0, 1.34, 1.0, -0.6447, 1.0, -1.08, 1.0, -0.9405, 1.0, -0.7929, 1.0, 0.5503, 1.0, 0.4041, 1.0, 0.5259, 1.0, 0.6494, 1.0, 1.678, 1.0, 1.158, 1.0, 1.34, 1.0, 1.743, 1.0, -0.4291, 1.0, -0.6447, 1.0, -0.7929, 1.0, -0.3922, 1.0, 0.6558, 1.0, 0.5503, 1.0, 0.6494, 1.0, 0.8018, 1.0, 1.642, 1.0, 1.678, 1.0, 1.743, 1.0, 1.629, 1.0, -0.1646, 1.0, -0.4291, 1.0, -0.3922, 1.0, -0.07336, 1.0, 0.8387, 1.0, 0.6558, 1.0, 0.8018, 1.0, 0.9599, 1.0, 1.589, 1.0, 1.642, 1.0, 1.629, 1.0, 1.589, 1.0, 0.02714, 1.0, -0.1646, 1.0, -0.07336, 1.0, 0.06828, 1.0, 0.9989, 1.0, 0.8387, 1.0, 0.9599, 1.0, 1.056, 1.0, 1.548, 1.0, 1.589, 1.0, 1.589, 1.0, 1.556, 1.0, 0.009699, 1.0, 0.02714, 1.0, 0.06828, 1.0, 0.001816, 1.0, 1.093, 1.0, 0.9989, 1.0, 1.056, 1.0, 1.094, 1.0, 1.359, 1.0, 1.548, 1.0, 1.556, 1.0, 1.456, 1.0, 1.089, 1.0, 1.093, 1.0, 1.094, 1.0, 1.073, 1.0, 1.011, 1.0, 1.359, 1.0, 1.456, 1.0, 1.26, 1.0, 0.9618, 1.0, 1.089, 1.0, 1.073, 1.0, 0.9906, 1.0, 0.4547, 1.0, 1.011, 1.0, 1.26, 1.0, 0.7806, 1.0, 0.2614, 0.3373, 0.2614, 0.3373, 0.2614, 0.3373, 0.2614, 0.3373, 0.2614, 0.3373, 0.2614, 0.3373, 0.2614, 0.3373, 0.2614, 0.3373, 0.2614, 0.3373, 0.2614, 0.3373, 0.2614, 0.3373, 0.2614, 0.3373, 0.2614, 0.3373, 0.2614, 0.3373, 0.2614, 0.3373, 0.2614, 0.3373, 0.2614, 0.3373, 0.2614, 0.3373, 0.2614, 0.3373, 0.2614, 0.3373, 0.2614, 0.3373, 0.2614, 0.3373, 0.2614, 0.3373, 0.2614, 0.3373, 0.2614, 0.3373, 0.2614, 0.3373, 0.2614, 0.3373, 0.2614, 0.3373, 0.2614, 0.3373, 0.2614, 0.3373, 0.2614, 0.3373, 0.2614, 0.3373, -0.04015, 1.0, -0.1598, 1.0, -0.1624, 1.0, 0.2795, 1.0, -0.6286, 1.0, -0.2808, 1.0, -0.6889, 1.0, -1.184, 1.0, 0.2683, 1.0, -0.04015, 1.0, 0.2795, 1.0, 0.6541, 1.0, -0.9405, 1.0, -0.6286, 1.0, -1.184, 1.0, -0.8053, 1.0, 0.5259, 1.0, 0.2683, 1.0, 0.6541, 1.0, 0.711, 1.0, 1.34, 1.0, 1.154, 1.0, 1.221, 1.0, 1.251, 1.0, -0.7929, 1.0, -0.9405, 1.0, -0.8053, 1.0, -0.1558, 1.0, 0.6494, 1.0, 0.5259, 1.0, 0.711, 1.0, 0.7306, 1.0, 1.743, 1.0, 1.34, 1.0, 1.251, 1.0, 1.506, 1.0, -0.3922, 1.0, -0.7929, 1.0, -0.1558, 1.0, 0.1307, 1.0, 0.8018, 1.0, 0.6494, 1.0, 0.7306, 1.0, 0.8183, 1.0, 1.629, 1.0, 1.743, 1.0, 1.506, 1.0, 1.757, 1.0, -0.07336, 1.0, -0.3922, 1.0, 0.1307, 1.0, 0.1386, 1.0, 0.9599, 1.0, 0.8018, 1.0, 0.8183, 1.0, 0.9058, 1.0, 1.589, 1.0, 1.629, 1.0, 1.757, 1.0, 1.656, 1.0, 0.06828, 1.0, -0.07336, 1.0, 0.1386, 1.0, 0.05785, 1.0, 1.056, 1.0, 0.9599, 1.0, 0.9058, 1.0, 0.9969, 1.0, 1.556, 1.0, 1.589, 1.0, 1.656, 1.0, 1.646, 1.0, 0.001816, 1.0, 0.06828, 1.0, 0.05785, 1.0, 0.01148, 1.0, 1.094, 1.0, 1.056, 1.0, 0.9969, 1.0, 1.083, 1.0, 1.456, 1.0, 1.556, 1.0, 1.646, 1.0, 1.669, 1.0, 1.073, 1.0, 1.094, 1.0, 1.083, 1.0, 1.155, 1.0, 1.26, 1.0, 1.456, 1.0, 1.669, 1.0, 1.563, 1.0, 0.9906, 1.0, 1.073, 1.0, 1.155, 1.0, 1.18, 1.0, 0.7806, 1.0, 1.26, 1.0, 1.563, 1.0, 1.107, 1.0, 0.8391, 1.0, 0.9906, 1.0, 1.18, 1.0, 1.15, 1.0, 0.277, 1.0, 0.7806, 1.0, 1.107, 1.0, 0.2172, 1.0, 0.515, 1.0, 0.8391, 1.0, 1.15, 1.0, 0.738, 1.0, -0.05564, 1.0, 0.277, 1.0, 0.2172, 1.0, -0.2745, 1.0, 0.0897, 1.0, 0.515, 1.0, 0.738, 1.0, 0.001066, 1.0, -0.1598, 1.0, -0.05564, 1.0, -0.2745, 1.0, -0.1624, 1.0])
me_cylinder.update()

# ---- objects
ob_cylinder = bpy.data.objects.new('Cylinder', me_cylinder)

# ---- transforms, parenting, visibility, modifiers, constraints
ob_cylinder.location = (0.0, 0.0, 0.0)

# ---- collection membership
scene.collection.objects.link(ob_cylinder)

# ---- scene / render settings (as saved in the file)
scene.frame_start = 1; scene.frame_end = 250; scene.frame_set(1)
scene.render.engine = 'BLENDER_EEVEE_NEXT'
scene.render.bake_bias = 0.0
scene.render.bake_samples = 0
scene.cycles.sampling_pattern = 'TABULATED_SOBOL'
scene.eevee.use_volume_custom_range = False
bpy.context.view_layer.update()

# ---- added for rendering (the .blend has no active camera and no usable light): camera, sun
cam_auto = bpy.data.cameras.new('AutoCamera')
cam_auto.lens = 50.0
cam_auto.sensor_width = 36.0
cam_auto.clip_end = 1000.0
ob_auto_camera = bpy.data.objects.new('AutoCamera', cam_auto)
scene.collection.objects.link(ob_auto_camera)
ob_auto_camera.location = (13.9031, -17.7835, 18.0879)
ob_auto_camera.rotation_euler = (1.09748, -7.21219e-08, 0.694738)
scene.camera = ob_auto_camera
light_auto_sun = bpy.data.lights.new('AutoSun', 'SUN')
light_auto_sun.energy = 3.0
light_auto_sun.angle = 0.0523599
ob_auto_sun = bpy.data.objects.new('AutoSun', light_auto_sun)
scene.collection.objects.link(ob_auto_sun)
ob_auto_sun.rotation_euler = (0.872665, 0.174533, 0.523599)
bpy.context.view_layer.update()
